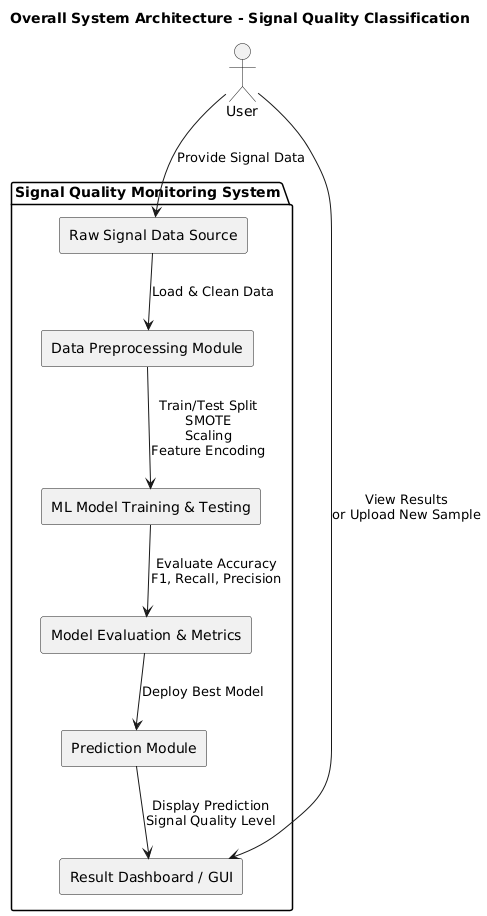

The diagram above was rendered by PlantUML. Its source (embedded in the PNG):
@startuml
title Overall System Architecture - Signal Quality Classification

actor "User" as U

package "Signal Quality Monitoring System" {
    
    rectangle "Raw Signal Data Source" as DS
    rectangle "Data Preprocessing Module" as DPM
    rectangle "ML Model Training & Testing" as MLT
    rectangle "Model Evaluation & Metrics" as MEM
    rectangle "Prediction Module" as PM
    rectangle "Result Dashboard / GUI" as GUI
}

U --> DS : Provide Signal Data
DS --> DPM : Load & Clean Data
DPM --> MLT : Train/Test Split\nSMOTE\nScaling\nFeature Encoding
MLT --> MEM : Evaluate Accuracy\nF1, Recall, Precision
MEM --> PM : Deploy Best Model
PM --> GUI : Display Prediction\nSignal Quality Level
U --> GUI : View Results\nor Upload New Sample
@enduml